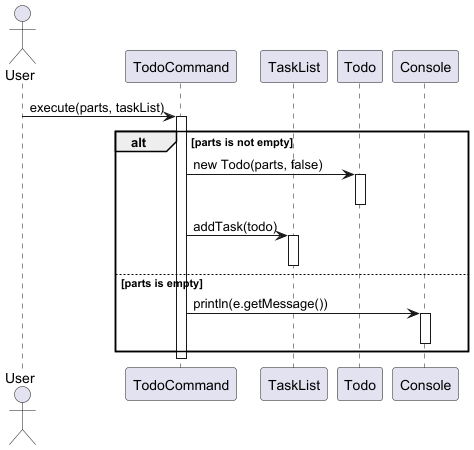

The diagram above was rendered by PlantUML. Its source (embedded in the PNG):
@startuml
'https://plantuml.com/sequence-diagram
actor User


participant "TodoCommand" as TodoCmd
participant "TaskList" as TaskList
participant "Todo" as Todo

User -> TodoCmd : execute(parts, taskList)
activate TodoCmd

alt parts is not empty
    TodoCmd -> Todo : new Todo(parts, false)
    activate Todo
    deactivate Todo

    TodoCmd -> TaskList : addTask(todo)
    activate TaskList
    deactivate TaskList
else parts is empty
    TodoCmd -> Console : println(e.getMessage())
    activate Console
    deactivate Console
end

deactivate TodoCmd
@enduml